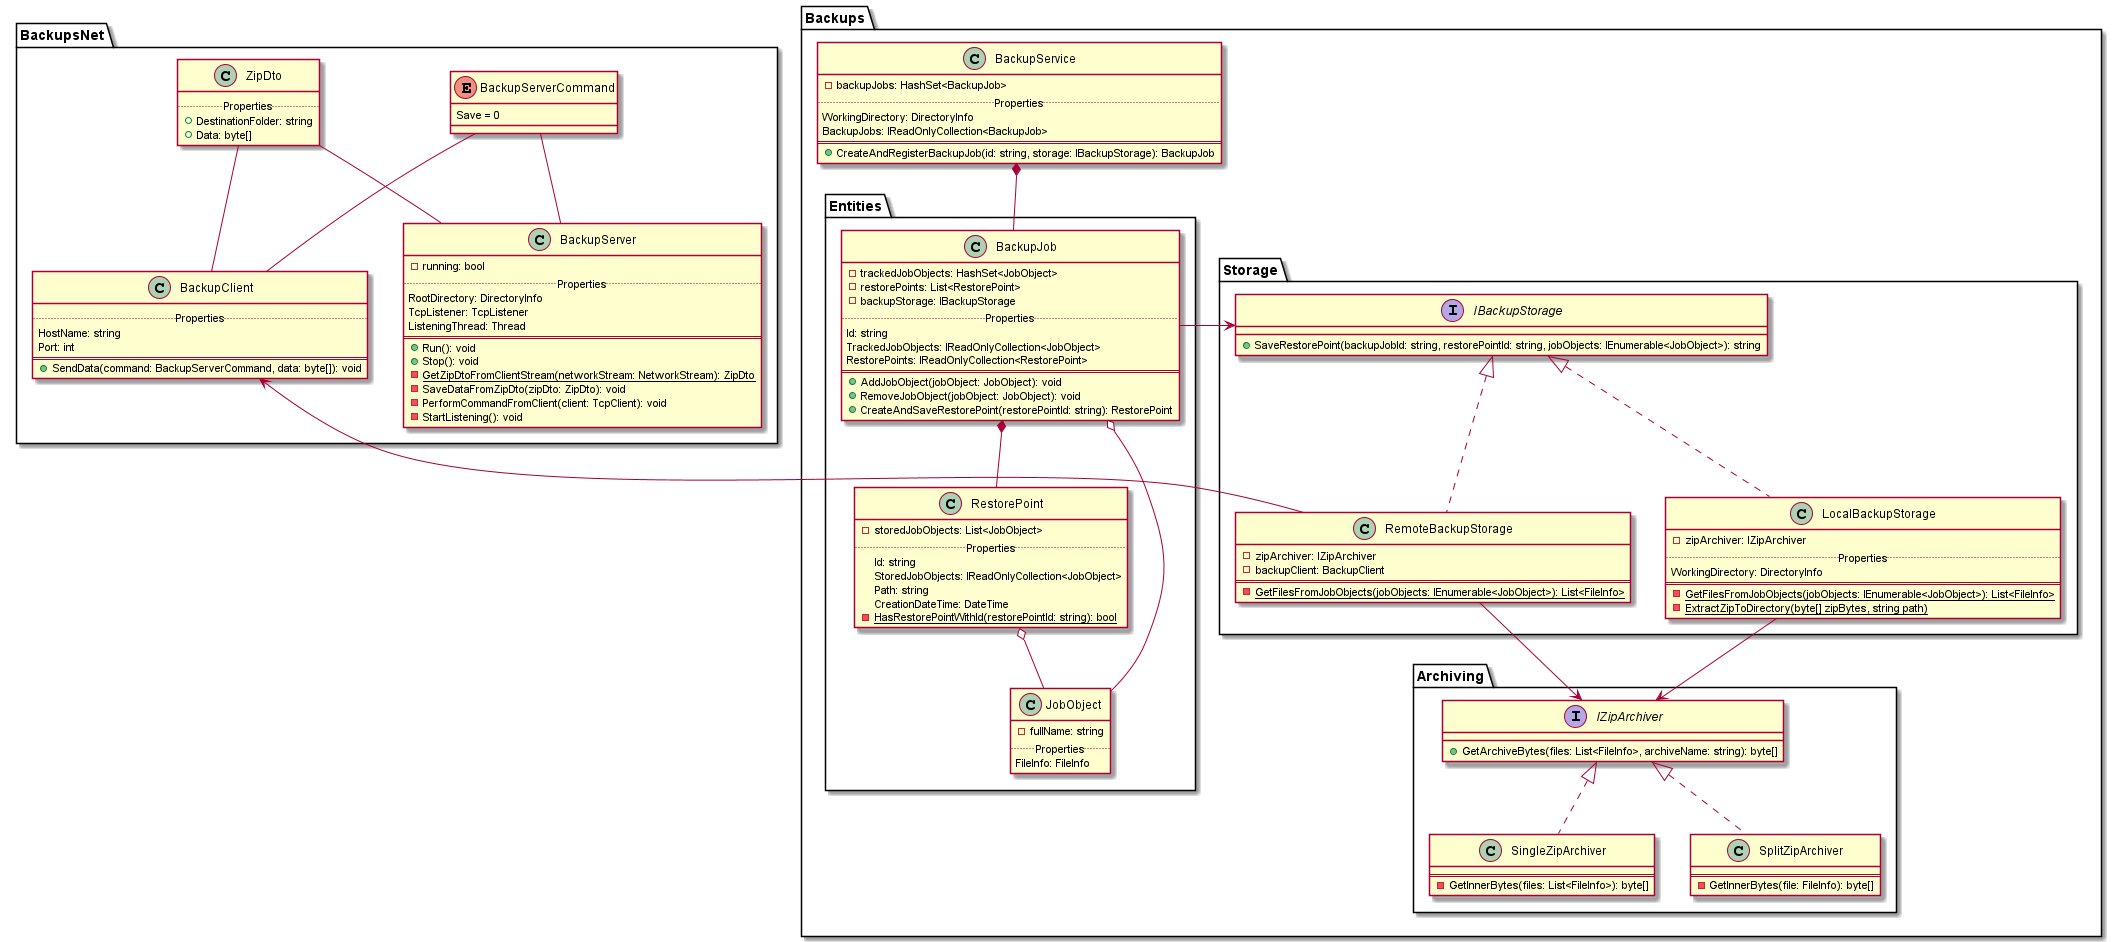

The diagram above was rendered by PlantUML. Its source (embedded in the PNG):
@startuml
'https://plantuml.com/class-diagram

package Backups {

    package Storage {
        interface IBackupStorage {
            +SaveRestorePoint(backupJobId: string, restorePointId: string, jobObjects: IEnumerable<JobObject>): string
        }
        
        class LocalBackupStorage {
            -zipArchiver: IZipArchiver
            ..Properties..
            WorkingDirectory: DirectoryInfo
            ==
            -{static}GetFilesFromJobObjects(jobObjects: IEnumerable<JobObject>): List<FileInfo>
            -{static}ExtractZipToDirectory(byte[] zipBytes, string path)
        }
        
        class RemoteBackupStorage {
            -zipArchiver: IZipArchiver
            -backupClient: BackupClient
            ==
            -{static}GetFilesFromJobObjects(jobObjects: IEnumerable<JobObject>): List<FileInfo>
        }
            
        IBackupStorage <|.. LocalBackupStorage
        IBackupStorage <|.. RemoteBackupStorage
    }
    
    package Entities {
             class BackupJob {
                 -trackedJobObjects: HashSet<JobObject>
                 -restorePoints: List<RestorePoint> 
                 -backupStorage: IBackupStorage
                 ..Properties..
                 Id: string
                 TrackedJobObjects: IReadOnlyCollection<JobObject>
                 RestorePoints: IReadOnlyCollection<RestorePoint>
                 ==
                 +AddJobObject(jobObject: JobObject): void
                 +RemoveJobObject(jobObject: JobObject): void
                 +CreateAndSaveRestorePoint(restorePointId: string): RestorePoint
             }
             
             class RestorePoint {
                 -storedJobObjects: List<JobObject>
                 ..Properties..
                 Id: string
                 StoredJobObjects: IReadOnlyCollection<JobObject>
                 Path: string
                 CreationDateTime: DateTime
                 -{static}HasRestorePointWithId(restorePointId: string): bool
             }
             
             class JobObject {
                 -fullName: string
                 ..Properties..
                 FileInfo: FileInfo
             }
             
             BackupJob *-- RestorePoint
             BackupJob o-- JobObject
             RestorePoint o-- JobObject
         }
    
    package Archiving {
        interface IZipArchiver {
            +GetArchiveBytes(files: List<FileInfo>, archiveName: string): byte[]
        }
        
        class SingleZipArchiver {
        ==
            -GetInnerBytes(files: List<FileInfo>): byte[]
        }
        
        class SplitZipArchiver {
        ==
            -GetInnerBytes(file: FileInfo): byte[]
        }
        
        IZipArchiver <|.. SingleZipArchiver
        IZipArchiver <|.. SplitZipArchiver
    }
    
    class BackupService {
        -backupJobs: HashSet<BackupJob>
        ..Properties..
        WorkingDirectory: DirectoryInfo
        BackupJobs: IReadOnlyCollection<BackupJob>
        ==
        +CreateAndRegisterBackupJob(id: string, storage: IBackupStorage): BackupJob
    }
    
    BackupService *-- BackupJob
    
    IBackupStorage <-right- BackupJob
    IZipArchiver <-up- LocalBackupStorage
    IZipArchiver <-up- RemoteBackupStorage
    
}

package BackupsNet {
    enum BackupServerCommand {
        Save = 0
    }
    
    class BackupClient {
        ..Properties..
        HostName: string
        Port: int
        ==
        +SendData(command: BackupServerCommand, data: byte[]): void
    }
    
    class BackupServer {
        -running: bool
        ..Properties..
        RootDirectory: DirectoryInfo
        TcpListener: TcpListener
        ListeningThread: Thread
        ==
        +Run(): void
        +Stop(): void
        -{static}GetZipDtoFromClientStream(networkStream: NetworkStream): ZipDto
        -SaveDataFromZipDto(zipDto: ZipDto): void
        -PerformCommandFromClient(client: TcpClient): void
        -StartListening(): void
    }
    
    class ZipDto {
        ..Properties..
        +DestinationFolder: string
        +Data: byte[]
    }
    
    BackupServerCommand -- BackupClient
    ZipDto -- BackupClient
    BackupServerCommand -- BackupServer
    ZipDto -- BackupServer
    
}

BackupClient <-- RemoteBackupStorage


@enduml